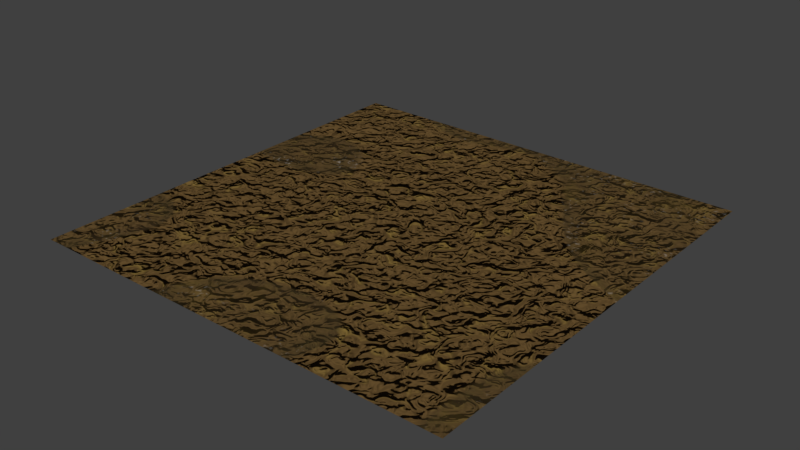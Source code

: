 # Source: materials1.blend  (saved by Blender 2.79.6; exported with 4.5.12 LTS)
import bpy
from mathutils import Matrix  # noqa: F401  (used for matrix-valued properties, if any)

bpy.ops.wm.read_factory_settings(use_empty=True)
scene = bpy.context.scene
scene.name = 'Scene'

# ---- collections
col_collection_1 = bpy.data.collections.new('Collection 1'); scene.collection.children.link(col_collection_1)

# ---- materials (node trees are filled in below, after node groups)
mat_crackit_mud1 = bpy.data.materials.new('crackit_mud1')
mat_crackit_mud1.alpha_threshold = 0.0
mat_crackit_mud1.roughness = 0.5
mat_crackit_mud1.line_color = (0.0, 0.0, 0.0, 1.0)

# ---- node groups
ng_shit_color_000 = bpy.data.node_groups.new('shit_color.000', 'ShaderNodeTree')
_s = ng_shit_color_000.interface.new_socket(name='Color', in_out='OUTPUT', socket_type='NodeSocketColor')
_s = ng_shit_color_000.interface.new_socket(name='Color', in_out='OUTPUT', socket_type='NodeSocketColor')
_s = ng_shit_color_000.interface.new_socket(name='rock amount', in_out='INPUT', socket_type='NodeSocketFloat')
_s.default_value = -0.2
_s.min_value = -100.0
_s.max_value = 100.0
_s = ng_shit_color_000.interface.new_socket(name='rock scale', in_out='INPUT', socket_type='NodeSocketFloat')
_s.default_value = 100.0
_s.min_value = -1000.0
_s.max_value = 1000.0
_s = ng_shit_color_000.interface.new_socket(name='rock color', in_out='INPUT', socket_type='NodeSocketColor')
_s.default_value = (0.868, 0.8844, 0.8121, 1.0)
_s = ng_shit_color_000.interface.new_socket(name='dirt color 1', in_out='INPUT', socket_type='NodeSocketColor')
_s.default_value = (0.1113, 0.06753, 0.06567, 1.0)
_s = ng_shit_color_000.interface.new_socket(name='dirt color 2', in_out='INPUT', socket_type='NodeSocketColor')
_s.default_value = (0.1129, 0.01735, 0.007825, 1.0)
_s = ng_shit_color_000.interface.new_socket(name='dirt color 3', in_out='INPUT', socket_type='NodeSocketColor')
_s.default_value = (0.1529, 0.0, 0.0, 1.0)
_s = ng_shit_color_000.interface.new_socket(name='dirt displacement scale', in_out='INPUT', socket_type='NodeSocketFloat')
_s.default_value = 10.0
_s.min_value = -1000.0
_s.max_value = 1000.0
_s = ng_shit_color_000.interface.new_socket(name='dirt displacement height', in_out='INPUT', socket_type='NodeSocketFloat')
_s.subtype = 'FACTOR'
_s.default_value = 2.0
_s.min_value = 0.0
_s.max_value = 2.0
_s = ng_shit_color_000.interface.new_socket(name='dirt speck size', in_out='INPUT', socket_type='NodeSocketFloat')
_s.default_value = 1000.0
_s.min_value = -1000.0
_s.max_value = 1000.0
_N = ng_shit_color_000.nodes; _L = ng_shit_color_000.links
n0 = _N.new('ShaderNodeMix'); n0.name = 'Mix.004'; n0.location = (-1040, -467)
n0.width = 100
n0.data_type = 'RGBA'
n0.inputs[7].default_value = (0.0, 0.0, 0.0, 1.0)
n1 = _N.new('ShaderNodeTexNoise'); n1.name = 'Noise Texture.002'; n1.location = (-1190, -133)
n1.width = 150
n1.inputs[2].default_value = 10.0
n1.inputs[8].default_value = 0.5
n2 = _N.new('ShaderNodeTexVoronoi'); n2.name = 'Voronoi Texture.002'; n2.location = (-1304, -484)
n2.width = 150
n3 = _N.new('ShaderNodeBrightContrast'); n3.name = 'Bright/Contrast.002'; n3.location = (-925, -166)
n3.inputs[2].default_value = -0.25
n4 = _N.new('ShaderNodeMix'); n4.name = 'Mix.005'; n4.location = (-458, -310)
n4.width = 100
n4.data_type = 'RGBA'
n5 = _N.new('ShaderNodeHueSaturation'); n5.name = 'Hue Saturation Value'; n5.location = (-287, -288)
n5.inputs[2].default_value = 0.15
n6 = _N.new('ShaderNodeMix'); n6.name = 'Mix.003'; n6.location = (-684, -248)
n6.width = 100
n6.data_type = 'RGBA'
n7 = _N.new('ShaderNodeMix'); n7.name = 'Mix.007'; n7.location = (-1303, -1)
n7.width = 100
n7.data_type = 'RGBA'
n7.inputs[7].default_value = (0.1451, 0.04706, 0.0, 1.0)
n8 = _N.new('ShaderNodeMix'); n8.name = 'Mix.001'; n8.location = (-789, 281)
n8.width = 100
n8.data_type = 'RGBA'
n8.inputs[6].default_value = (0.8946, 0.8946, 0.8946, 1.0)
n9 = _N.new('ShaderNodeTexNoise'); n9.name = 'Musgrave Texture'; n9.location = (-1166, 256)
n9.width = 150
n9.noise_type = 'MULTIFRACTAL'
n9.normalize = False
n9.inputs[3].default_value = 1.0
n9.inputs[4].default_value = 0.7071
n9.inputs[6].default_value = 2.0
n10 = _N.new('ShaderNodeTexNoise'); n10.name = 'Noise Texture.001'; n10.location = (-1200, 432)
n10.width = 150
n10.inputs[2].default_value = 15.0
n10.inputs[3].default_value = 1.0
n11 = _N.new('ShaderNodeTexNoise'); n11.name = 'Musgrave Texture.001'; n11.location = (69, 303)
n11.width = 150
n11.normalize = False
n11.inputs[2].default_value = 10.0
n11.inputs[3].default_value = 4.0
n11.inputs[4].default_value = 0.4472
n11.inputs[5].default_value = 5.0
n11.inputs[6].default_value = 2.0
n12 = _N.new('ShaderNodeBrightContrast'); n12.name = 'Bright/Contrast.003'; n12.location = (122, 484)
n12.inputs[2].default_value = 1.0
n13 = _N.new('ShaderNodeTexNoise'); n13.name = 'Noise Texture'; n13.location = (-70, 477)
n13.width = 150
n14 = _N.new('ShaderNodeMix'); n14.name = 'Mix.009'; n14.location = (721, 238)
n14.width = 100
n14.data_type = 'RGBA'
n15 = _N.new('ShaderNodeMix'); n15.name = 'Mix.008'; n15.location = (15, 29)
n15.width = 100
n15.data_type = 'RGBA'
n16 = _N.new('ShaderNodeMix'); n16.name = 'Mix.011'; n16.location = (1133, 176)
n16.width = 100
n16.data_type = 'RGBA'
n17 = _N.new('ShaderNodeTexNoise'); n17.name = 'Noise Texture.003'; n17.location = (910, 395)
n17.width = 150
n17.inputs[2].default_value = 1.0
n18 = _N.new('ShaderNodeInvert'); n18.name = 'Invert'; n18.location = (1304, -67)
n18.width = 90
n19 = _N.new('ShaderNodeMix'); n19.name = 'Mix.006'; n19.location = (50, -164)
n19.width = 100
n19.data_type = 'RGBA'
n20 = _N.new('ShaderNodeMix'); n20.name = 'Mix.012'; n20.location = (941, -117)
n20.width = 100
n20.data_type = 'RGBA'
n20.blend_type = 'ADD'
n21 = _N.new('ShaderNodeTexNoise'); n21.name = 'Noise Texture.004'; n21.location = (303, -383)
n21.width = 150
n21.inputs[3].default_value = 5.0
n21.inputs[8].default_value = 0.125
n22 = _N.new('ShaderNodeBrightContrast'); n22.name = 'Bright/Contrast'; n22.location = (-647, 145)
n22.inputs[2].default_value = 1.0
n23 = _N.new('ShaderNodeBrightContrast'); n23.name = 'Bright/Contrast.001'; n23.location = (-983, 340)
n23.inputs[2].default_value = 2.0
n24 = _N.new('ShaderNodeMix'); n24.name = 'Mix'; n24.location = (-442, 111)
n24.width = 100
n24.data_type = 'RGBA'
n24.inputs[6].default_value = (0.0, 0.0, 0.0, 1.0)
n24.inputs[7].default_value = (1.0, 1.0, 1.0, 1.0)
n25 = _N.new('ShaderNodeMix'); n25.name = 'Mix.002'; n25.location = (-1041, -296)
n25.width = 100
n25.data_type = 'RGBA'
n25.inputs[6].default_value = (0.0, 0.0, 0.0, 1.0)
n26 = _N.new('ShaderNodeMix'); n26.name = 'Mix.010'; n26.location = (581, 398)
n26.width = 100
n26.data_type = 'RGBA'
n26.inputs[6].default_value = (0.0, 0.0, 0.0, 1.0)
n27 = _N.new('ShaderNodeHueSaturation'); n27.name = 'Hue Saturation Value.001'; n27.location = (547, -372)
n28 = _N.new('ShaderNodeTexVoronoi'); n28.name = 'Voronoi Texture.001'; n28.location = (-1304, -334)
n28.width = 150
n29 = _N.new('NodeGroupInput'); n29.name = 'Group Input'; n29.location = (-1426, -134)
n30 = _N.new('NodeGroupOutput'); n30.name = 'Group Output'; n30.location = (1426, 55)
n30.inputs[1].default_value = (0.0, 0.0, 0.0, 1.0)
n31 = _N.new('ShaderNodeMath'); n31.name = 'Math'; n31.location = (0, 0)
n31.operation = 'MULTIPLY'
n32 = _N.new('ShaderNodeMath'); n32.name = 'Math.001'; n32.location = (0, 0)
n32.operation = 'MULTIPLY'
_L.new(n22.outputs[0], n24.inputs[0])
_L.new(n9.outputs[0], n8.inputs[7])
_L.new(n8.outputs[2], n22.inputs[0])
_L.new(n10.outputs[0], n23.inputs[0])
_L.new(n23.outputs[0], n8.inputs[0])
_L.new(n0.outputs[2], n6.inputs[7])
_L.new(n25.outputs[2], n6.inputs[6])
_L.new(n1.outputs[0], n3.inputs[0])
_L.new(n3.outputs[0], n6.inputs[0])
_L.new(n3.outputs[0], n4.inputs[0])
_L.new(n4.outputs[2], n5.inputs[4])
_L.new(n5.outputs[0], n19.inputs[7])
_L.new(n6.outputs[2], n15.inputs[7])
_L.new(n24.outputs[2], n15.inputs[0])
_L.new(n24.outputs[2], n19.inputs[6])
_L.new(n7.outputs[2], n15.inputs[6])
_L.new(n15.outputs[2], n14.inputs[6])
_L.new(n19.outputs[2], n20.inputs[6])
_L.new(n11.outputs[0], n14.inputs[0])
_L.new(n26.outputs[2], n14.inputs[7])
_L.new(n13.outputs[0], n12.inputs[0])
_L.new(n12.outputs[0], n26.inputs[0])
_L.new(n16.outputs[2], n30.inputs[0])
_L.new(n15.outputs[2], n16.inputs[7])
_L.new(n14.outputs[2], n16.inputs[6])
_L.new(n17.outputs[0], n16.inputs[0])
_L.new(n21.outputs[0], n27.inputs[4])
_L.new(n27.outputs[0], n20.inputs[7])
_L.new(n20.outputs[2], n18.inputs[1])
_L.new(n29.outputs[0], n23.inputs[1])
_L.new(n29.outputs[1], n9.inputs[2])
_L.new(n29.outputs[2], n7.inputs[6])
_L.new(n29.outputs[3], n25.inputs[7])
_L.new(n29.outputs[4], n0.inputs[6])
_L.new(n29.outputs[5], n26.inputs[7])
_L.new(n29.outputs[6], n21.inputs[2])
_L.new(n29.outputs[7], n27.inputs[2])
_L.new(n29.outputs[8], n28.inputs[2])
_L.new(n29.outputs[8], n2.inputs[2])
_L.new(n31.outputs[0], n4.inputs[7])
_L.new(n31.outputs[0], n0.inputs[0])
_L.new(n2.outputs[0], n31.inputs[0])
_L.new(n2.outputs[0], n31.inputs[1])
_L.new(n32.outputs[0], n4.inputs[6])
_L.new(n32.outputs[0], n25.inputs[0])
_L.new(n28.outputs[0], n32.inputs[0])
_L.new(n28.outputs[0], n32.inputs[1])
n30.is_active_output = True

# ---- material node trees
mat_crackit_mud1.use_nodes = True; mat_crackit_mud1.node_tree.nodes.clear()
_N = mat_crackit_mud1.node_tree.nodes; _L = mat_crackit_mud1.node_tree.links
n0 = _N.new('NodeFrame'); n0.name = 'Shit Surface'; n0.location = (2808, 619)
n0.label = 'Shit Surface'
n0.width = 996
n0.label_size = 64
n1 = _N.new('NodeFrame'); n1.name = 'Shit Broken'; n1.location = (2902, -91)
n1.label = 'Shit Broken'
n1.width = 907
n1.label_size = 64
n2 = _N.new('NodeFrame'); n2.name = 'surface_broke_ratio'; n2.location = (3137, 956)
n2.label = 'Surface-Broken Ratio'
n2.width = 673
n2.label_size = 56
n3 = _N.new('ShaderNodeTexCoord'); n3.name = 'Texture Coordinate'; n3.location = (2320, 473)
n3.width = 143
n4 = _N.new('ShaderNodeBsdfAnisotropic'); n4.name = 'Glossy BSDF'; n4.location = (613, -383)
n4.distribution = 'GGX'
n4.inputs[0].default_value = (1.0, 1.0, 1.0, 1.0)
n4.inputs[1].default_value = 0.1732
n5 = _N.new('ShaderNodeBsdfDiffuse'); n5.name = 'Diffuse BSDF'; n5.location = (623, -252)
n6 = _N.new('ShaderNodeMixShader'); n6.name = 'Mix Shader'; n6.location = (826, -291)
n6.inputs[0].default_value = 0.04
n7 = _N.new('ShaderNodeBump'); n7.name = 'Bump'; n7.location = (408, -448)
n7.inputs[0].default_value = 0.15
n7.inputs[1].default_value = 0.1
n7.inputs[2].default_value = 1.0
n8 = _N.new('ShaderNodeTexNoise'); n8.name = 'Musgrave Texture'; n8.location = (211, -370)
n8.width = 150
n8.normalize = False
n8.inputs[3].default_value = 1.0
n8.inputs[4].default_value = 1.0
n8.inputs[5].default_value = 1.0
n9 = _N.new('ShaderNodeTexNoise'); n9.name = 'Noise Texture'; n9.location = (30, -436)
n9.inputs[2].default_value = 6.0
n10 = _N.new('ShaderNodeTexNoise'); n10.name = 'Musgrave Texture.002'; n10.location = (224, -138)
n10.width = 150
n10.normalize = False
n11 = _N.new('ShaderNodeValue'); n11.name = 'Value'; n11.location = (30, -250)
n11.outputs[0].default_value = 3.0
n12 = _N.new('ShaderNodeValue'); n12.name = 'Value.001'; n12.location = (31, -326)
n12.outputs[0].default_value = 1.0
n13 = _N.new('ShaderNodeValue'); n13.name = 'Value.002'; n13.location = (30, -400)
n13.outputs[0].default_value = 2.0
n14 = _N.new('ShaderNodeTexNoise'); n14.name = 'Noise Texture.002'; n14.location = (34, -30)
n14.inputs[2].default_value = 6.0
n15 = _N.new('ShaderNodeBsdfDiffuse'); n15.name = 'Diffuse BSDF.001'; n15.location = (734, -162)
n15.width = 143
n15.inputs[1].default_value = 0.5
n16 = _N.new('ShaderNodeBump'); n16.name = 'Bump.001'; n16.location = (508, -309)
n16.inputs[1].default_value = 0.1
n16.inputs[2].default_value = 1.0
n17 = _N.new('ShaderNodeValToRGB'); n17.name = 'ColorRamp.002'; n17.location = (453, -48)
while len(n17.color_ramp.elements) > 1: n17.color_ramp.elements.remove(n17.color_ramp.elements[-1])
n17.color_ramp.elements[0].position = 0.1818; n17.color_ramp.elements[0].color = (0.13, 0.077, 0.027, 1.0)
_e = n17.color_ramp.elements.new(1.0); _e.color = (0.2471, 0.1648, 0.03884, 1.0)
n18 = _N.new('ShaderNodeTexNoise'); n18.name = 'Noise Texture.001'; n18.location = (30, -100)
n18.inputs[2].default_value = 0.2
n19 = _N.new('ShaderNodeValToRGB'); n19.name = 'ColorRamp'; n19.location = (403, -68)
while len(n19.color_ramp.elements) > 1: n19.color_ramp.elements.remove(n19.color_ramp.elements[-1])
n19.color_ramp.elements[0].position = 0.0; n19.color_ramp.elements[0].color = (0.7727, 0.7727, 0.7727, 1.0)
_e = n19.color_ramp.elements.new(0.2386); _e.color = (0.3427, 0.3427, 0.3427, 1.0)
_e = n19.color_ramp.elements.new(0.2909); _e.color = (1.0, 1.0, 1.0, 1.0)
n20 = _N.new('ShaderNodeTexNoise'); n20.name = 'Musgrave Texture.001'; n20.location = (205, -30)
n20.width = 150
n20.normalize = False
n20.inputs[2].default_value = 8.0
n20.inputs[3].default_value = 1.0
n20.inputs[4].default_value = 1.0
n20.inputs[5].default_value = 1.0
n21 = _N.new('ShaderNodeGroup'); n21.name = 'Group'; n21.location = (338, -30)
n21.width = 226
n21.node_tree = ng_shit_color_000
n21.inputs[0].default_value = -0.2
n21.inputs[1].default_value = 100.0
n21.inputs[2].default_value = (0.868, 0.8844, 0.8121, 1.0)
n21.inputs[3].default_value = (0.1167, 0.118, 0.03096, 1.0)
n21.inputs[4].default_value = (0.1129, 0.05572, 0.02781, 1.0)
n21.inputs[5].default_value = (0.2738, 0.1916, 0.02713, 1.0)
n21.inputs[6].default_value = 1.5
n21.inputs[7].default_value = 2.0
n21.inputs[8].default_value = 1000.0
n22 = _N.new('ShaderNodeDisplacement'); n22.name = 'Displacement.001'; n22.location = (3985, 217)
n22.inputs[1].default_value = 0.0
n22.inputs[2].default_value = 1.0
n23 = _N.new('ShaderNodeOutputMaterial'); n23.name = 'Material Output'; n23.location = (4219, 270)
n23.width = 116
n24 = _N.new('ShaderNodeMixShader'); n24.name = 'Mix Shader.001'; n24.location = (3967, 400)
n25 = _N.new('ShaderNodeMath'); n25.name = 'Math'; n25.location = (224, -458)
n25.hide = True
n25.operation = 'MINIMUM'
n25.inputs[1].default_value = 14.0
n26 = _N.new('ShaderNodeMath'); n26.name = 'Math.001'; n26.location = (224, -498)
n26.hide = True
n26.operation = 'SUBTRACT'
n26.inputs[1].default_value = 1.0
n27 = _N.new('ShaderNodeClamp'); n27.name = 'Clamp'; n27.location = (224, -98)
n27.hide = True
n28 = _N.new('ShaderNodeMath'); n28.name = 'Math.002'; n28.location = (224, -58)
n28.hide = True
n28.operation = 'MULTIPLY'
n29 = _N.new('ShaderNodeMath'); n29.name = 'Math.003'; n29.location = (224, -618)
n29.hide = True
n29.operation = 'MAXIMUM'
n29.inputs[1].default_value = -1e-05
n30 = _N.new('ShaderNodeMath'); n30.name = 'Math.004'; n30.location = (224, -578)
n30.hide = True
n30.operation = 'MULTIPLY'
n30.inputs[1].default_value = -1.0
n31 = _N.new('ShaderNodeMath'); n31.name = 'Math.005'; n31.location = (224, -538)
n31.hide = True
n31.operation = 'POWER'
n32 = _N.new('ShaderNodeMath'); n32.name = 'Math.006'; n32.location = (224, -658)
n32.hide = True
n32.operation = 'MAXIMUM'
n32.inputs[1].default_value = -1e-05
n4.parent = n0
n5.parent = n0
n6.parent = n0
n7.parent = n0
n8.parent = n0
n9.parent = n0
n10.parent = n1
n11.parent = n1
n12.parent = n1
n13.parent = n1
n14.parent = n1
n15.parent = n1
n16.parent = n1
n17.parent = n1
n18.parent = n2
n19.parent = n2
n20.parent = n2
n21.parent = n0
n25.parent = n1
n26.parent = n1
n27.parent = n1
n28.parent = n1
n29.parent = n1
n30.parent = n1
n31.parent = n1
n32.parent = n1
_L.new(n5.outputs[0], n6.inputs[1])
_L.new(n21.outputs[0], n5.inputs[0])
_L.new(n4.outputs[0], n6.inputs[2])
_L.new(n9.outputs[1], n8.inputs[0])
_L.new(n3.outputs[3], n9.inputs[0])
_L.new(n18.outputs[1], n20.inputs[0])
_L.new(n20.outputs[0], n19.inputs[0])
_L.new(n3.outputs[3], n18.inputs[0])
_L.new(n6.outputs[0], n24.inputs[1])
_L.new(n16.outputs[0], n15.inputs[2])
_L.new(n7.outputs[0], n5.inputs[2])
_L.new(n7.outputs[0], n4.inputs[4])
_L.new(n8.outputs[0], n7.inputs[3])
_L.new(n3.outputs[3], n14.inputs[0])
_L.new(n14.outputs[1], n10.inputs[0])
_L.new(n15.outputs[0], n24.inputs[2])
_L.new(n17.outputs[0], n15.inputs[0])
_L.new(n24.outputs[0], n23.inputs[0])
_L.new(n19.outputs[0], n24.inputs[0])
_L.new(n22.outputs[0], n23.inputs[2])
_L.new(n11.outputs[0], n26.inputs[0])
_L.new(n26.outputs[0], n25.inputs[0])
_L.new(n25.outputs[0], n10.inputs[3])
_L.new(n28.outputs[0], n17.inputs[0])
_L.new(n28.outputs[0], n16.inputs[3])
_L.new(n10.outputs[0], n28.inputs[0])
_L.new(n11.outputs[0], n27.inputs[0])
_L.new(n27.outputs[0], n28.inputs[1])
_L.new(n12.outputs[0], n29.inputs[0])
_L.new(n29.outputs[0], n30.inputs[0])
_L.new(n30.outputs[0], n31.inputs[1])
_L.new(n31.outputs[0], n10.inputs[4])
_L.new(n13.outputs[0], n32.inputs[0])
_L.new(n32.outputs[0], n31.inputs[0])
_L.new(n32.outputs[0], n10.inputs[5])
n23.is_active_output = True

# ---- world
world_world = bpy.data.worlds.new('World'); scene.world = world_world
world_world.color = (0.05088, 0.05088, 0.05088)
world_world.use_sun_shadow = False
world_world.sun_shadow_jitter_overblur = 0.0
world_world.cycles.sampling_method = 'MANUAL'
world_world.light_settings.ao_factor = 0.3043

# ---- meshes
me_plane = bpy.data.meshes.new('Plane')
me_plane.from_pydata([(-1.0, -1.0, 0.0), (1.0, -1.0, 0.0), (-1.0, 1.0, 0.0), (1.0, 1.0, 0.0)], [], [(0, 1, 3, 2)])
me_plane.materials.append(mat_crackit_mud1)
me_plane.use_remesh_preserve_volume = False
me_plane.use_remesh_preserve_attributes = False
me_plane.use_mirror_vertex_groups = False
me_plane.update()

# ---- objects
ob_plane = bpy.data.objects.new('Plane', me_plane)

# ---- transforms, parenting, visibility, modifiers, constraints
ob_plane.location = (0.0, 0.0, 0.0)
ob_plane.lineart.crease_threshold = 0.0

# ---- collection membership
col_collection_1.objects.link(ob_plane)

# ---- scene / render settings (as saved in the file)
scene.frame_start = 1; scene.frame_end = 250; scene.frame_set(1)
scene.render.engine = 'CYCLES'
scene.render.image_settings.file_format = 'JPEG'
scene.render.image_settings.color_mode = 'RGB'
scene.render.resolution_percentage = 50
scene.render.dither_intensity = 0.0
scene.cycles.use_denoising = False
scene.cycles.samples = 10
scene.cycles.sampling_pattern = 'TABULATED_SOBOL'
scene.cycles.light_sampling_threshold = 0.0
scene.cycles.use_adaptive_sampling = False
scene.cycles.use_light_tree = False
scene.cycles.blur_glossy = 0.5
scene.cycles.sample_clamp_indirect = 0.0
scene.view_settings.view_transform = 'Standard'
bpy.context.view_layer.update()

# ---- added for rendering (the .blend has no active camera and no usable light): camera, sun
cam_auto = bpy.data.cameras.new('AutoCamera')
cam_auto.lens = 50.0
cam_auto.sensor_width = 36.0
cam_auto.clip_end = 1000.0
ob_auto_camera = bpy.data.objects.new('AutoCamera', cam_auto)
scene.collection.objects.link(ob_auto_camera)
ob_auto_camera.location = (2.61693, -3.14032, 2.09354)
ob_auto_camera.rotation_euler = (1.09748, -7.21219e-08, 0.694738)
scene.camera = ob_auto_camera
light_auto_sun = bpy.data.lights.new('AutoSun', 'SUN')
light_auto_sun.energy = 3.0
light_auto_sun.angle = 0.0523599
ob_auto_sun = bpy.data.objects.new('AutoSun', light_auto_sun)
scene.collection.objects.link(ob_auto_sun)
ob_auto_sun.rotation_euler = (0.872665, 0.174533, 0.523599)
bpy.context.view_layer.update()
